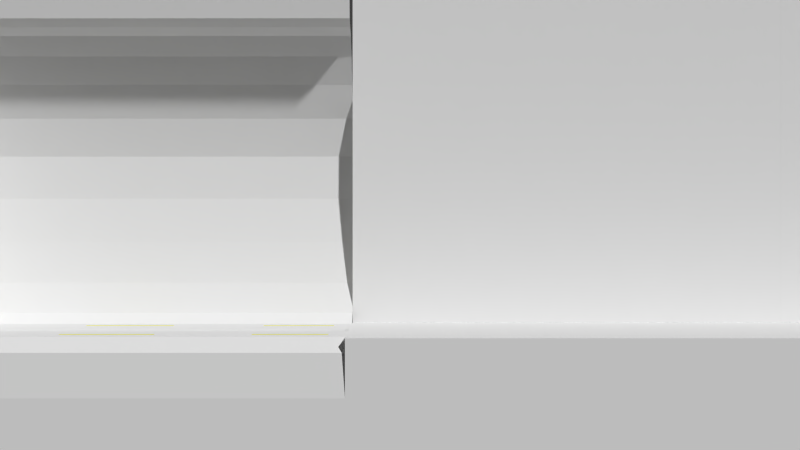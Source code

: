 # Source: fullLevel.blend  (saved by Blender 2.66.1; exported with 4.5.12 LTS)
import bpy
from mathutils import Matrix  # noqa: F401  (used for matrix-valued properties, if any)

bpy.ops.wm.read_factory_settings(use_empty=True)
scene = bpy.context.scene
scene.name = 'Scene'

# ---- collections
col_collection_1 = bpy.data.collections.new('Collection 1'); scene.collection.children.link(col_collection_1)

# ---- materials (node trees are filled in below, after node groups)
mat_material = bpy.data.materials.new('Material')
mat_material.alpha_threshold = 0.0
mat_material.use_transparent_shadow = False
mat_material.diffuse_color = (0.7991, 0.7991, 0.7991, 1.0)
mat_material.roughness = 0.5
mat_material.line_color = (0.0, 0.0, 0.0, 1.0)
mat_material_001 = bpy.data.materials.new('Material.001')
mat_material_001.alpha_threshold = 0.0
mat_material_001.use_transparent_shadow = False
mat_material_001.diffuse_color = (0.7991, 0.7991, 0.0, 1.0)
mat_material_001.roughness = 0.5
mat_material_001.line_color = (0.0, 0.0, 0.0, 1.0)

# ---- material node trees

# ---- world
world_world = bpy.data.worlds.new('World'); scene.world = world_world
world_world.color = (0.05088, 0.05088, 0.05088)
world_world.use_sun_shadow = False
world_world.sun_shadow_jitter_overblur = 0.0
world_world.cycles.sampling_method = 'MANUAL'
world_world.cycles.sample_map_resolution = 256

# ---- cameras
cam_camera_002 = bpy.data.cameras.new('Camera.002')
cam_camera_002.clip_end = 100.0
cam_camera_002.lens = 46.47
cam_camera_002.sensor_width = 32.0
cam_camera_002.sensor_height = 18.0
cam_camera_002.lens_unit = 'FOV'
cam_camera_002.dof.focus_distance = 0.0
cam_camera_002.dof.aperture_fstop = 128.0

# ---- meshes
me_cube_002 = bpy.data.meshes.new('Cube.002')
me_cube_002.from_pydata([(1.018e-05, -0.01212, -1.0), (0.9817, -0.01212, -1.0), (-0.7919, -0.01212, -1.0), (-1.0, 0.0587, -1.0), (-0.9901, -0.01212, -1.0), (-0.4, -0.01212, -0.7584), (0.3998, -0.01212, -0.7584), (1.018e-05, -0.01212, -0.7584), (-0.7919, -0.01212, -0.7584), (0.9817, -0.01212, -0.7584), (-0.9999, -0.01212, -0.7584), (0.7834, -0.01212, -0.7584), (-1.0, 0.0587, -0.7584), (-0.9901, -0.01212, -0.7584), (1.0, -0.01212, -0.7584), (1.0, -0.01212, -1.0), (-0.4, -0.01212, -1.0), (0.3998, -0.01212, -1.0), (0.5959, -0.01212, -1.0), (-0.1981, -0.01212, -1.0), (0.7834, -0.01212, -1.0), (-0.9378, -0.01212, -1.0), (-0.9999, -0.01212, -1.0), (-0.9975, -0.01212, -1.0), (-1.0, 0.005588, -0.7584), (-0.598, -0.01212, -0.7584), (0.923, -0.01212, -0.7584), (-0.7919, -0.01212, -0.9396), (-0.9999, -0.01212, -0.9396), (-0.4, -0.01212, -0.9396), (0.9817, -0.01212, -0.9396), (-0.9378, -0.01212, -0.7584), (-0.9901, -0.01212, -0.9396), (1.0, -0.01212, -0.9396), (1.018e-05, -0.01212, -0.9396), (0.7834, -0.01212, -0.9396), (0.3998, -0.01212, -0.9396), (0.9954, -0.01212, -0.7584), (-0.9975, -0.01212, -0.7584), (-0.1981, -0.01212, -0.7584), (0.5959, -0.01212, -0.7584), (0.1981, -0.01212, -0.7584), (-1.0, 0.0587, -0.9396), (-0.598, -0.01212, -1.0), (0.1981, -0.01212, -1.0), (-1.0, 0.005588, -1.0), (0.923, -0.01212, -1.0), (0.9954, -0.01212, -1.0), (0.923, -0.01212, -0.9396), (-1.0, 0.005588, -0.9396), (-0.598, -0.01212, -0.9396), (-0.9378, -0.01212, -0.9396), (0.9954, -0.01212, -0.9396), (-0.9975, -0.01212, -0.9396), (-0.1981, -0.01212, -0.9396), (0.1981, -0.01212, -0.9396), (0.5959, -0.01212, -0.9396), (-0.4, 0.4146, 1.068), (0.3998, 0.4146, 1.068), (1.018e-05, 0.4146, 1.068), (-0.7919, 0.4146, 1.068), (0.9817, 0.4146, 1.068), (-0.9999, 0.4146, 1.068), (0.7834, 0.4146, 1.068), (-1.0, 0.4854, 1.068), (-0.9901, 0.4146, 1.068), (1.0, 0.4146, 1.068), (-1.0, 0.4323, 1.068), (-0.598, 0.4146, 1.068), (0.923, 0.4146, 1.068), (-0.9378, 0.4146, 1.068), (0.9954, 0.4146, 1.068), (-0.9975, 0.4146, 1.068), (-0.1981, 0.4146, 1.068), (0.5959, 0.4146, 1.068), (0.1981, 0.4146, 1.068), (1.0, 1.087, -0.7584), (1.0, 1.087, -1.0), (1.0, 1.087, -0.9396), (1.0, 1.513, 1.068), (-0.1981, 0.004655, -0.5813), (-0.4, 0.004655, -0.5813), (-0.9999, 0.004655, -0.5813), (-1.0, 0.02236, -0.5813), (-0.7919, 0.004655, -0.5813), (-0.9378, 0.004655, -0.5813), (0.3998, 0.004655, -0.5813), (0.1981, 0.004655, -0.5813), (-1.0, 0.07547, -0.5813), (-0.9901, 0.004655, -0.5813), (-0.9975, 0.004655, -0.5813), (-0.598, 0.004655, -0.5813), (0.5959, 0.004655, -0.5813), (0.7834, 0.004655, -0.5813), (0.9817, 0.004655, -0.5813), (0.923, 0.004655, -0.5813), (1.018e-05, 0.004655, -0.5813), (1.0, 0.004655, -0.5813), (0.9954, 0.004655, -0.5813), (1.0, 1.103, -0.5813), (0.7834, 0.05964, -0.5152), (0.5959, 0.05964, -0.5152), (-0.598, 0.05964, -0.5152), (-0.9901, 0.05964, -0.5152), (0.9954, 0.05964, -0.5152), (0.923, 0.05964, -0.5152), (-0.9975, 0.05964, -0.5152), (-1.0, 0.1305, -0.5152), (1.0, 1.158, -0.5152), (1.0, 0.05964, -0.5152), (1.018e-05, 0.05964, -0.5152), (0.9817, 0.05964, -0.5152), (0.1981, 0.05964, -0.5152), (-0.9378, 0.05964, -0.5152), (-1.0, 0.07734, -0.5152), (-0.4, 0.05964, -0.5152), (0.3998, 0.05964, -0.5152), (-0.7919, 0.05964, -0.5152), (-0.9999, 0.05964, -0.5152), (-0.1981, 0.05964, -0.5152), (-0.1981, 0.428, 0.848), (-0.9999, 0.428, 0.848), (-0.7919, 0.428, 0.848), (0.3998, 0.428, 0.848), (-0.9901, 0.428, 0.848), (-0.598, 0.428, 0.848), (0.5959, 0.428, 0.848), (0.7834, 0.428, 0.848), (0.9817, 0.428, 0.848), (1.018e-05, 0.428, 0.848), (1.0, 0.428, 0.848), (1.0, 1.527, 0.848), (-0.4, 0.428, 0.848), (-1.0, 0.4457, 0.848), (-0.9378, 0.428, 0.848), (0.1981, 0.428, 0.848), (-1.0, 0.4988, 0.848), (-0.9975, 0.428, 0.848), (0.923, 0.428, 0.848), (0.9954, 0.428, 0.848), (-0.1981, 0.4112, 0.9335), (-0.9999, 0.4112, 0.9335), (-0.7919, 0.4112, 0.9335), (0.3998, 0.4112, 0.9335), (-0.9901, 0.4112, 0.9335), (-0.598, 0.4112, 0.9335), (0.5959, 0.4112, 0.9335), (0.7834, 0.4112, 0.9335), (0.9817, 0.4112, 0.9335), (1.018e-05, 0.4112, 0.9335), (1.0, 0.4112, 0.9335), (1.0, 1.51, 0.9335), (-0.4, 0.4112, 0.9335), (-1.0, 0.4289, 0.9335), (-0.9378, 0.4112, 0.9335), (0.1981, 0.4112, 0.9335), (-1.0, 0.4821, 0.9335), (-0.9975, 0.4112, 0.9335), (0.923, 0.4112, 0.9335), (0.9954, 0.4112, 0.9335)], [], [(0, 34, 54, 19), (2, 27, 51, 21), (4, 21, 51, 32), (4, 32, 53, 23), (5, 25, 50, 29), (5, 29, 54, 39), (6, 41, 55, 36), (6, 36, 56, 40), (7, 39, 54, 34), (7, 34, 55, 41), (8, 31, 51, 27), (8, 27, 50, 25), (9, 26, 48, 30), (9, 30, 52, 37), (10, 24, 49, 28), (10, 28, 53, 38), (11, 40, 56, 35), (11, 35, 48, 26), (12, 42, 49, 24), (13, 38, 53, 32), (13, 32, 51, 31), (14, 37, 52, 33), (20, 46, 48, 35), (20, 35, 56, 18), (17, 18, 56, 36), (17, 36, 55, 44), (0, 44, 55, 34), (16, 19, 54, 29), (16, 29, 50, 43), (22, 23, 53, 28), (22, 28, 49, 45), (1, 47, 52, 30), (1, 30, 48, 46), (2, 43, 50, 27), (3, 45, 49, 42), (15, 33, 52, 47), (152, 140, 73, 57), (153, 141, 62, 67), (154, 142, 60, 70), (155, 143, 58, 75), (156, 153, 67, 64), (157, 144, 65, 72), (141, 157, 72, 62), (142, 145, 68, 60), (143, 146, 74, 58), (146, 147, 63, 74), (158, 148, 61, 69), (140, 149, 59, 73), (145, 152, 57, 68), (144, 154, 70, 65), (159, 150, 66, 71), (147, 158, 69, 63), (148, 159, 71, 61), (149, 155, 75, 59), (33, 15, 77, 78), (97, 14, 76, 99), (14, 33, 78, 76), (5, 39, 80, 81), (24, 10, 82, 83), (31, 8, 84, 85), (41, 6, 86, 87), (12, 24, 83, 88), (38, 13, 89, 90), (10, 38, 90, 82), (8, 25, 91, 84), (6, 40, 92, 86), (40, 11, 93, 92), (26, 9, 94, 95), (39, 7, 96, 80), (25, 5, 81, 91), (13, 31, 85, 89), (37, 14, 97, 98), (11, 26, 95, 93), (9, 37, 98, 94), (7, 41, 87, 96), (109, 97, 99, 108), (86, 92, 101, 116), (95, 94, 111, 105), (91, 81, 115, 102), (94, 98, 104, 111), (98, 97, 109, 104), (92, 93, 100, 101), (84, 91, 102, 117), (83, 82, 118, 114), (88, 83, 114, 107), (93, 95, 105, 100), (89, 85, 113, 103), (96, 87, 112, 110), (85, 84, 117, 113), (90, 89, 103, 106), (130, 109, 108, 131), (87, 86, 116, 112), (82, 90, 106, 118), (80, 96, 110, 119), (81, 80, 119, 115), (115, 119, 120, 132), (114, 118, 121, 133), (113, 117, 122, 134), (112, 116, 123, 135), (107, 114, 133, 136), (106, 103, 124, 137), (118, 106, 137, 121), (117, 102, 125, 122), (116, 101, 126, 123), (101, 100, 127, 126), (105, 111, 128, 138), (119, 110, 129, 120), (102, 115, 132, 125), (103, 113, 134, 124), (104, 109, 130, 139), (100, 105, 138, 127), (111, 104, 139, 128), (110, 112, 135, 129), (150, 130, 131, 151), (132, 120, 140, 152), (133, 121, 141, 153), (134, 122, 142, 154), (135, 123, 143, 155), (136, 133, 153, 156), (137, 124, 144, 157), (121, 137, 157, 141), (122, 125, 145, 142), (123, 126, 146, 143), (126, 127, 147, 146), (138, 128, 148, 158), (120, 129, 149, 140), (125, 132, 152, 145), (124, 134, 154, 144), (139, 130, 150, 159), (127, 138, 158, 147), (128, 139, 159, 148), (129, 135, 155, 149), (66, 150, 151, 79)])
me_cube_002.materials.append(mat_material)
me_cube_002.use_remesh_preserve_volume = False
me_cube_002.use_remesh_preserve_attributes = False
me_cube_002.use_mirror_vertex_groups = False
me_cube_002.update()
me_cube_009 = bpy.data.meshes.new('Cube.009')
me_cube_009.from_pydata([(-1.0, -0.01212, -1.0), (1.0, -0.01212, -1.0), (-1.0, 0.995, 1.0), (1.0, 0.995, 1.0), (-1.0, 0.7469, 1.0), (-1.0, 0.7469, -1.0), (1.0, 0.7469, 1.0), (1.0, 0.7469, -1.0), (1.0, -0.01212, -0.5169), (1.0, 0.995, -0.5169), (-1.0, -0.01212, -0.5169), (-1.0, 0.995, -0.5169), (1.0, 0.7469, -0.5169), (-1.0, 0.7469, -0.5169)], [], [(12, 8, 1, 7), (8, 10, 0, 1), (6, 3, 2, 4), (10, 13, 5, 0), (13, 10, 8, 12), (4, 2, 11, 13), (12, 6, 4, 13), (3, 6, 12, 9)])
me_cube_009.use_remesh_preserve_volume = False
me_cube_009.use_remesh_preserve_attributes = False
me_cube_009.use_mirror_vertex_groups = False
me_cube_009.update()
me_cube_008 = bpy.data.meshes.new('Cube.008')
me_cube_008.from_pydata([(-1.0, -0.01212, -1.0), (1.0, -0.01212, -1.0), (-1.0, 0.995, 1.0), (1.0, 0.995, 1.0), (-1.0, 0.7469, 1.0), (-1.0, 0.7469, -1.0), (1.0, 0.7469, 1.0), (1.0, 0.7469, -1.0), (1.0, -0.01212, -0.5169), (1.0, 0.995, -0.5169), (-1.0, -0.01212, -0.5169), (-1.0, 0.995, -0.5169), (1.0, 0.7469, -0.5169), (-1.0, 0.7469, -0.5169)], [], [(12, 8, 1, 7), (8, 10, 0, 1), (6, 3, 2, 4), (10, 13, 5, 0), (13, 10, 8, 12), (4, 2, 11, 13), (12, 6, 4, 13), (3, 6, 12, 9)])
me_cube_008.use_remesh_preserve_volume = False
me_cube_008.use_remesh_preserve_attributes = False
me_cube_008.use_mirror_vertex_groups = False
me_cube_008.update()
me_cube_007 = bpy.data.meshes.new('Cube.007')
me_cube_007.from_pydata([(-1.0, -0.01212, -1.0), (1.0, -0.01212, -1.0), (-1.0, 0.995, 1.0), (1.0, 0.995, 1.0), (-1.0, 0.7469, 1.0), (-1.0, 0.7469, -1.0), (1.0, 0.7469, 1.0), (1.0, 0.7469, -1.0), (1.0, -0.01212, -0.5169), (1.0, 0.995, -0.5169), (-1.0, -0.01212, -0.5169), (-1.0, 0.995, -0.5169), (1.0, 0.7469, -0.5169), (-1.0, 0.7469, -0.5169)], [], [(12, 8, 1, 7), (8, 10, 0, 1), (6, 3, 2, 4), (10, 13, 5, 0), (13, 10, 8, 12), (4, 2, 11, 13), (12, 6, 4, 13), (3, 6, 12, 9)])
me_cube_007.use_remesh_preserve_volume = False
me_cube_007.use_remesh_preserve_attributes = False
me_cube_007.use_mirror_vertex_groups = False
me_cube_007.update()
me_cube_006 = bpy.data.meshes.new('Cube.006')
me_cube_006.from_pydata([(-1.0, -0.01212, -1.0), (1.0, -0.01212, -1.0), (-1.0, 0.995, 1.0), (1.0, 0.995, 1.0), (-1.0, 0.7469, 1.0), (-1.0, 0.7469, -1.0), (1.0, 0.7469, 1.0), (1.0, 0.7469, -1.0), (1.0, -0.01212, -0.5169), (1.0, 0.995, -0.5169), (-1.0, -0.01212, -0.5169), (-1.0, 0.995, -0.5169), (1.0, 0.7469, -0.5169), (-1.0, 0.7469, -0.5169)], [], [(12, 8, 1, 7), (8, 10, 0, 1), (6, 3, 2, 4), (10, 13, 5, 0), (13, 10, 8, 12), (4, 2, 11, 13), (12, 6, 4, 13), (3, 6, 12, 9)])
me_cube_006.use_remesh_preserve_volume = False
me_cube_006.use_remesh_preserve_attributes = False
me_cube_006.use_mirror_vertex_groups = False
me_cube_006.update()
me_cube_005 = bpy.data.meshes.new('Cube.005')
me_cube_005.from_pydata([(-1.0, -0.01212, -1.0), (1.0, -0.01212, -1.0), (-1.0, 0.995, 1.0), (1.0, 0.995, 1.0), (-1.0, 0.7469, 1.0), (-1.0, 0.7469, -1.0), (1.0, 0.7469, 1.0), (1.0, 0.7469, -1.0), (1.0, -0.01212, -0.5169), (1.0, 0.995, -0.5169), (-1.0, -0.01212, -0.5169), (-1.0, 0.995, -0.5169), (1.0, 0.7469, -0.5169), (-1.0, 0.7469, -0.5169)], [], [(12, 8, 1, 7), (8, 10, 0, 1), (6, 3, 2, 4), (10, 13, 5, 0), (13, 10, 8, 12), (4, 2, 11, 13), (12, 6, 4, 13), (3, 6, 12, 9)])
me_cube_005.use_remesh_preserve_volume = False
me_cube_005.use_remesh_preserve_attributes = False
me_cube_005.use_mirror_vertex_groups = False
me_cube_005.update()
me_cube_004 = bpy.data.meshes.new('Cube.004')
me_cube_004.from_pydata([(-1.0, -0.01212, -1.0), (1.0, -0.01212, -1.0), (-1.0, 0.995, 1.0), (1.0, 0.995, 1.0), (-1.0, 0.7469, 1.0), (-1.0, 0.7469, -1.0), (1.0, 0.7469, 1.0), (1.0, 0.7469, -1.0), (1.0, -0.01212, -0.5169), (1.0, 0.995, -0.5169), (-1.0, -0.01212, -0.5169), (-1.0, 0.995, -0.5169), (1.0, 0.7469, -0.5169), (-1.0, 0.7469, -0.5169)], [], [(12, 8, 1, 7), (8, 10, 0, 1), (6, 3, 2, 4), (10, 13, 5, 0), (13, 10, 8, 12), (4, 2, 11, 13), (12, 6, 4, 13), (3, 6, 12, 9)])
me_cube_004.use_remesh_preserve_volume = False
me_cube_004.use_remesh_preserve_attributes = False
me_cube_004.use_mirror_vertex_groups = False
me_cube_004.update()
me_cube_003 = bpy.data.meshes.new('Cube.003')
me_cube_003.from_pydata([(-1.0, -0.01212, -1.0), (1.0, -0.01212, -1.0), (-1.0, 0.995, 1.0), (1.0, 0.995, 1.0), (-1.0, 0.7469, 1.0), (-1.0, 0.7469, -1.0), (1.0, 0.7469, 1.0), (1.0, 0.7469, -1.0), (1.0, -0.01212, -0.5169), (1.0, 0.995, -0.5169), (-1.0, -0.01212, -0.5169), (-1.0, 0.995, -0.5169), (1.0, 0.7469, -0.5169), (-1.0, 0.7469, -0.5169)], [], [(12, 8, 1, 7), (8, 10, 0, 1), (6, 3, 2, 4), (10, 13, 5, 0), (13, 10, 8, 12), (4, 2, 11, 13), (12, 6, 4, 13), (3, 6, 12, 9)])
me_cube_003.use_remesh_preserve_volume = False
me_cube_003.use_remesh_preserve_attributes = False
me_cube_003.use_mirror_vertex_groups = False
me_cube_003.update()
me_cube_001 = bpy.data.meshes.new('Cube.001')
me_cube_001.from_pydata([(-1.0, -0.01212, -1.0), (1.0, -0.01212, -1.0), (-1.0, 0.995, 1.0), (1.0, 0.995, 1.0), (-1.0, 0.7469, 1.0), (-1.0, 0.7469, -1.0), (1.0, 0.7469, 1.0), (1.0, 0.7469, -1.0), (1.0, -0.01212, -0.5169), (1.0, 0.995, -0.5169), (-1.0, -0.01212, -0.5169), (-1.0, 0.995, -0.5169), (1.0, 0.7469, -0.5169), (-1.0, 0.7469, -0.5169)], [], [(12, 8, 1, 7), (8, 10, 0, 1), (6, 3, 2, 4), (10, 13, 5, 0), (13, 10, 8, 12), (4, 2, 11, 13), (12, 6, 4, 13), (3, 6, 12, 9)])
me_cube_001.use_remesh_preserve_volume = False
me_cube_001.use_remesh_preserve_attributes = False
me_cube_001.use_mirror_vertex_groups = False
me_cube_001.update()
me_cube = bpy.data.meshes.new('Cube')
me_cube.from_pydata([(1.018e-05, -0.01212, -1.0), (0.3998, 0.4149, 1.055), (1.018e-05, 0.4156, 1.055), (-0.3993, 0.4163, 1.055), (-0.7919, 0.0587, -0.5169), (-0.4, 0.0587, -0.5169), (1.018e-05, 0.0587, -0.5169), (0.3998, 0.0587, -0.5169), (0.3998, 0.4811, 0.8178), (1.018e-05, 0.4817, 0.8178), (-0.4009, 0.4824, 0.8178), (-0.3998, 0.5991, -0.5169), (1.018e-05, 0.5991, -0.5169), (0.3998, 0.5991, -0.5169), (-0.3996, 0.5777, -0.5169), (1.018e-05, 0.5777, -0.5169), (0.3998, 0.5777, -0.5169), (-0.3996, 0.1572, -0.5169), (1.018e-05, 0.1572, -0.5169), (0.3998, 0.1572, -0.5169), (-0.3996, 0.3153, -0.5206), (1.018e-05, 0.3153, -0.5206), (0.3998, 0.3153, -0.5206), (0.7835, 0.3153, -0.5206), (0.9817, -0.01212, -1.0), (0.7835, 0.4195, -0.5206), (0.9817, 0.414, 1.055), (0.3998, 0.4195, -0.5206), (1.0, 0.4062, -0.5169), (-0.3996, 0.4195, -0.5206), (-0.3996, 0.3674, -0.5243), (0.3998, 0.3674, -0.5243), (0.7834, 0.1572, -0.5169), (0.7835, 0.2478, -0.5169), (0.9817, 0.4854, -0.5169), (0.7834, 0.5777, -0.5169), (0.9817, 0.4801, 0.8178), (0.7834, 0.0587, -0.5169), (0.7835, 0.3674, -0.5243), (0.7834, 0.5991, -0.5169), (-0.9901, 0.3674, -0.5206), (-0.9901, 0.4129, -0.5187), (-0.7916, 0.4854, -0.5169), (-0.7928, 0.483, 0.8178), (-0.7911, 0.4169, 1.055), (-0.9901, 0.3219, -0.5187), (1.018e-05, 0.3674, -0.5243), (1.018e-05, 0.4195, -0.5206), (-0.9901, 0.2478, -0.5169), (-0.9901, 0.1572, -0.5169), (-0.9901, 0.5777, -0.5169), (-0.9901, 0.5996, -0.5169), (-0.7919, -0.01212, -1.0), (-0.9901, 0.0587, -0.5169), (-1.0, 1.018, -0.295), (-1.0, 0.1346, -1.0), (-1.0, 0.5777, -0.7584), (-0.9998, 0.4855, -0.7584), (-0.9997, 0.4063, -0.7584), (-0.9998, 0.2476, -0.7581), (-1.0, 0.1571, -0.7583), (0.7841, 0.4143, 1.055), (0.7825, 0.4804, 0.8178), (-0.7919, 0.5991, -0.5169), (-0.7919, 0.5777, -0.5169), (-0.7919, 0.1572, -0.5169), (0.7835, 0.4854, -0.5169), (0.3998, 0.4854, -0.5169), (1.018e-05, 0.4854, -0.5169), (-0.3998, 0.4854, -0.5169), (-0.7916, 0.2478, -0.5169), (-0.3998, 0.2478, -0.5169), (1.018e-05, 0.2478, -0.5169), (0.3998, 0.2478, -0.5169), (-0.7914, 0.3153, -0.5206), (-0.9999, 0.4173, 1.055), (-0.9999, 0.4834, 0.8178), (-0.9999, 0.4854, -0.5169), (1.0, 0.3674, -0.5169), (1.0, 0.6, -0.5169), (1.0, 0.0587, -0.5169), (-0.9996, 0.3284, -0.7582), (1.0, 0.2478, -0.5169), (-0.7914, 0.4195, -0.5206), (-0.9997, 0.3674, -0.7583), (-0.7914, 0.3674, -0.5243), (0.7834, 0.1797, -0.5169), (-0.9901, 0.1801, -0.5169), (-0.9999, 0.1804, -0.7581), (-0.7918, 0.1797, -0.5169), (-0.3998, 0.1797, -0.5169), (1.018e-05, 0.1797, -0.5169), (0.3998, 0.1797, -0.5169), (1.0, 0.1805, -0.5169), (0.3998, 0.1355, -0.5169), (1.0, 0.1346, -0.5169), (-0.3998, 0.1355, -0.5169), (0.7834, 0.1355, -0.5169), (-1.0, 0.0587, -1.0), (-0.7919, 0.1355, -0.5169), (1.018e-05, 0.1355, -0.5169), (-0.9901, 0.135, -0.5169), (0.9817, 0.5531, -0.5169), (-0.7918, 0.5535, -0.5169), (-1.0, 0.5528, -0.7584), (0.7834, 0.5535, -0.5169), (0.3998, 0.5535, -0.5169), (1.018e-05, 0.5535, -0.5169), (-0.3998, 0.5535, -0.5169), (-0.9999, 0.5526, -0.5169), (0.7834, 0.6759, -0.5169), (-0.9901, 0.6759, -0.5169), (-0.7919, 0.6759, -0.5169), (0.3998, 0.6759, -0.5169), (-0.4, 0.6759, -0.5169), (1.018e-05, 0.6759, -0.5169), (-1.0, 0.6, -1.0), (-0.9901, -0.01212, -1.0), (-0.9999, 0.3674, -0.5169), (-0.9999, 0.4062, -0.5169), (-0.9999, 0.3286, -0.5169), (-0.9999, 0.2478, -0.5169), (-0.9999, 0.1572, -0.5169), (-0.9999, 0.5777, -0.5169), (-0.9999, 0.6, -0.5169), (-0.9999, 0.0587, -0.5169), (-0.9901, 0.4172, 1.055), (-0.9901, 0.4834, 0.8178), (-0.9901, 0.4854, -0.5169), (-0.9999, 0.1805, -0.5169), (-0.9999, 0.1346, -0.5169), (-0.9901, 0.5531, -0.5169), (-0.9999, 0.6759, -0.5169), (1.0, 0.414, 1.055), (0.9817, 0.4129, -0.5187), (1.0, 0.4854, -0.5169), (1.0, 0.4801, 0.8178), (0.9817, 0.3674, -0.5206), (0.9817, 0.3219, -0.5187), (0.9817, 0.1572, -0.5169), (0.9817, 0.5996, -0.5169), (0.9817, 0.0587, -0.5169), (0.9817, 0.5777, -0.5169), (0.9817, 0.2478, -0.5169), (0.9817, 0.1801, -0.5169), (0.9817, 0.135, -0.5169), (0.9817, 0.6759, -0.5169), (-1.0, 0.5778, -1.0), (-0.4, -0.01212, -0.7584), (0.3998, -0.01212, -0.7584), (-1.0, 0.4856, -1.0), (1.018e-05, -0.01212, -0.7584), (-1.0, 0.1346, -0.7584), (-1.0, 0.6759, -0.7584), (-0.7919, -0.01212, -0.7584), (0.9817, -0.01212, -0.7584), (-0.9999, 0.1802, -0.9993), (-0.9999, -0.01212, -0.7584), (0.7834, -0.01212, -0.7584), (-0.9998, 0.3283, -0.9995), (-0.9998, 0.2475, -0.9993), (-1.0, 0.4063, -0.9999), (-0.9999, 0.157, -0.9997), (-1.0, 0.0587, -0.7584), (-1.0, 0.6, -0.7584), (-0.9901, -0.01212, -0.7584), (1.0, -0.01212, -0.7584), (0.9817, 0.4107, 0.9309), (-0.9999, 0.6366, 0.7092), (-0.7919, 0.8368, 0.06327), (0.3998, 0.6348, 0.7092), (1.0, 0.4107, 0.9309), (-0.9998, 0.9588, 0.5514), (-1.0, 0.4866, 0.932), (-0.9991, 0.4899, 1.056), (-0.4, 0.8368, 0.06327), (1.018e-05, 0.4123, 0.9309), (-0.9901, 0.6366, 0.7092), (-0.9999, 0.414, 0.9309), (-0.9901, 0.414, 0.9309), (-0.9901, 0.8368, 0.06327), (0.3998, 0.4117, 0.9309), (0.7828, 0.6344, 0.7092), (0.3998, 0.8368, 0.06327), (0.7834, 0.8368, 0.06327), (1.0, 0.8368, 0.06327), (0.9817, 0.8368, 0.06327), (0.9817, 0.6341, 0.7092), (-0.9999, 0.8368, 0.06327), (-0.792, 0.4136, 0.9309), (-0.4001, 0.413, 0.9309), (-1.0, 0.8998, -0.3203), (1.018e-05, 0.6353, 0.7092), (-1.0, 0.8732, 0.4895), (-0.7925, 0.6363, 0.7092), (1.018e-05, 0.8368, 0.06327), (-0.4006, 0.6358, 0.7092), (0.7833, 0.411, 0.9309), (-0.9999, 0.7876, 0.4388), (0.3998, 0.787, 0.4388), (-0.9993, 0.7035, 0.8864), (-0.9901, 0.7876, 0.4388), (0.7832, 0.7869, 0.4388), (0.9817, 0.7868, 0.4388), (1.018e-05, 0.7872, 0.4388), (-0.9999, 0.67, 0.7899), (-0.7921, 0.7875, 0.4388), (-0.4002, 0.7873, 0.4388), (1.0, 0.7868, 0.4388), (-0.9901, 0.7812, -0.3327), (1.018e-05, 0.7812, -0.3327), (0.9817, 0.7812, -0.3327), (-1.0, 0.9471, 0.1066), (0.3998, 0.7812, -0.3327), (0.7834, 0.7812, -0.3327), (-1.0, 1.057, 0.1628), (-0.7919, 0.7812, -0.3327), (-0.4, 0.7812, -0.3327), (-0.9999, 0.7812, -0.3327), (-1.0, 0.8296, -0.6865), (-0.9992, 0.4354, 1.056), (-0.9991, 0.4899, 1.069), (-1.0, 0.6759, -1.0), (1.0, 0.1572, -0.5169), (-1.0, 0.592, -1.0), (0.923, 0.2478, -0.5169), (-0.9999, 0.1715, -0.9994), (-0.9995, 0.4062, -0.5773), (1.0, -0.01212, -1.0), (1.0, 0.7377, -0.4708), (1.0, 0.414, 1.068), (-0.3993, 0.4163, 1.068), (1.018e-05, 0.4156, 1.068), (0.3998, 0.4149, 1.068), (-0.4, -0.01212, -1.0), (0.3998, -0.01212, -1.0), (0.3998, 0.4274, 0.847), (1.018e-05, 0.428, 0.847), (-0.4008, 0.4287, 0.847), (-0.4, 0.005588, -0.5773), (1.018e-05, 0.005588, -0.5773), (0.3998, 0.005588, -0.5773), (0.3998, 0.7377, -0.4708), (1.018e-05, 0.7377, -0.4708), (-0.4, 0.7377, -0.4708), (-0.3996, 0.5909, -0.5169), (1.018e-05, 0.5909, -0.5169), (0.3998, 0.5909, -0.5169), (-0.3996, 0.5638, -0.5169), (1.018e-05, 0.5638, -0.5169), (0.3998, 0.5638, -0.5169), (-0.3996, 0.1706, -0.5169), (1.018e-05, 0.1706, -0.5169), (0.3998, 0.1706, -0.5169), (-0.3996, 0.1439, -0.5169), (1.018e-05, 0.1439, -0.5169), (0.3998, 0.1439, -0.5169), (0.7835, 0.4034, -0.5234), (1.0, 0.005588, -0.5773), (1.0, 0.4264, 0.847), (-0.3997, 0.4391, -0.5178), (1.018e-05, 0.4391, -0.5178), (0.3998, 0.4391, -0.5178), (1.0, 0.1428, -0.5169), (-0.3997, 0.2953, -0.5178), (1.018e-05, 0.2953, -0.5178), (0.3998, 0.2953, -0.5178), (0.5959, -0.01212, -1.0), (-0.1981, -0.01212, -1.0), (0.5957, 0.4113, 0.9309), (0.1981, 0.412, 0.9309), (-0.1981, 0.4127, 0.9309), (-0.5981, 0.4133, 0.9309), (-0.6027, 0.1355, -0.5169), (-0.1981, 0.1355, -0.5169), (0.1981, 0.1355, -0.5169), (0.6003, 0.1355, -0.5169), (0.5959, 0.7812, -0.3327), (0.1981, 0.7812, -0.3327), (-0.1981, 0.7812, -0.3327), (-0.598, 0.7812, -0.3327), (-0.598, 0.6759, -0.5169), (-0.1981, 0.6759, -0.5169), (0.1981, 0.6759, -0.5169), (0.5959, 0.6759, -0.5169), (-0.6075, 0.5777, -0.5169), (-0.1981, 0.5777, -0.5169), (0.1981, 0.5777, -0.5169), (0.6048, 0.5777, -0.5169), (-0.6075, 0.1572, -0.5169), (-0.1981, 0.1572, -0.5169), (0.1981, 0.1572, -0.5169), (0.6048, 0.1572, -0.5169), (1.0, 0.592, -0.5169), (1.0, 0.2987, -0.5169), (-0.5975, 0.4195, -0.5206), (-0.1981, 0.4195, -0.5206), (0.1981, 0.4195, -0.5206), (0.596, 0.4195, -0.5206), (0.923, 0.3674, -0.5234), (0.923, 0.7812, -0.3327), (0.923, 0.4854, -0.5169), (-0.7919, 0.7377, -0.4708), (0.923, 0.3169, -0.5201), (-0.7919, 0.005588, -0.5773), (-0.7919, 0.5638, -0.5169), (-0.7919, 0.1439, -0.5169), (0.923, 0.4179, -0.5201), (0.7835, 0.3314, -0.5234), (0.923, 0.4108, 0.9309), (-1.0, 0.1346, -0.5773), (0.923, 0.1354, -0.5169), (-0.9995, 0.3285, -0.5772), (0.923, 0.1572, -0.5169), (-0.9995, 0.3674, -0.5772), (0.923, 0.6759, -0.5169), (0.923, 0.5777, -0.5169), (0.1981, 0.3153, -0.5206), (0.596, 0.3674, -0.5243), (1.018e-05, 0.4034, -0.5234), (0.1981, 0.3674, -0.5243), (0.3998, 0.4034, -0.5234), (0.3998, 0.3314, -0.5234), (-0.3996, 0.4034, -0.5234), (1.018e-05, 0.3314, -0.5234), (-0.3996, 0.3314, -0.5234), (0.596, 0.3153, -0.5206), (0.7834, 0.7377, -0.4708), (0.7834, 0.5638, -0.5169), (-0.9373, 0.3674, -0.5234), (-0.9999, 0.3673, -0.9997), (-0.9373, 0.4179, -0.5201), (-0.9375, 0.4854, -0.5169), (-0.9378, 0.7812, -0.3327), (-0.9379, 0.4139, 0.9309), (-0.9373, 0.3169, -0.5201), (0.7834, -0.01212, -1.0), (0.7841, 0.4143, 1.068), (0.7834, 0.005588, -0.5773), (-0.9375, 0.2478, -0.5169), (0.7835, 0.4391, -0.5178), (-0.9258, 0.1572, -0.5169), (-0.9258, 0.5777, -0.5169), (-0.9378, 0.6759, -0.5169), (-0.9378, -0.01212, -1.0), (-0.9318, 0.1354, -0.5169), (-0.9999, 0.3868, -0.5169), (-0.9999, 0.348, -0.5169), (-0.9999, 0.2987, -0.5169), (-0.9999, 0.4357, -0.5169), (-0.1981, 0.3674, -0.5243), (-0.5975, 0.3674, -0.5243), (-0.5975, 0.3153, -0.5206), (-0.1981, 0.3153, -0.5206), (-0.9999, 0.1717, -0.5169), (-0.9999, 0.592, -0.5169), (-0.9999, 0.4173, 1.068), (-0.9999, 0.4297, 0.847), (-0.9999, 0.1428, -0.5169), (-0.9999, 0.5627, -0.5169), (-0.9999, 0.005588, -0.5773), (-0.9999, -0.01212, -1.0), (-0.9999, 0.7377, -0.4708), (-1.0, 0.7469, -1.0), (1.0, 0.6759, -0.5169), (-1.001, 0.4842, 0.849), (-1.0, 0.8678, -0.5166), (1.0, 0.5777, -0.5169), (-1.0, 0.6759, -0.5773), (-1.0, 0.5777, -0.5773), (-1.0, 0.1571, -0.5772), (-0.9996, 0.2985, -0.7581), (-0.9997, 0.4358, -0.7584), (1.0, 0.3286, -0.5169), (-0.9997, 0.2478, -0.5772), (-1.0, 0.5527, -0.5773), (1.0, 0.5526, -0.5169), (-1.0, 0.5629, -1.0), (0.5959, 0.4854, -0.5169), (0.1981, 0.4854, -0.5169), (-0.1981, 0.4854, -0.5169), (-0.5977, 0.4854, -0.5169), (-0.5977, 0.2478, -0.5169), (-0.1981, 0.2478, -0.5169), (0.1981, 0.2478, -0.5169), (0.5959, 0.2478, -0.5169), (-0.7926, 0.4293, 0.847), (-0.7911, 0.4169, 1.068), (-0.7919, 0.5909, -0.5169), (-0.7919, 0.1706, -0.5169), (-0.7914, 0.4391, -0.5178), (-0.7914, 0.2953, -0.5178), (-0.7914, 0.3314, -0.5234), (-0.7914, 0.4034, -0.5234), (0.7834, 0.1706, -0.5169), (0.7834, 0.1439, -0.5169), (0.7834, 0.5909, -0.5169), (0.7826, 0.4267, 0.847), (0.7835, 0.2953, -0.5178), (0.923, 0.1798, -0.5169), (-0.9318, 0.1798, -0.5169), (-1.0, 0.1805, -0.5772), (-0.6027, 0.1797, -0.5169), (-0.1981, 0.1797, -0.5169), (0.1981, 0.1797, -0.5169), (0.6003, 0.1797, -0.5169), (0.7834, 0.2001, -0.5169), (-0.9999, 0.2003, -0.5169), (-0.9998, 0.2, -0.9993), (-0.7918, 0.2001, -0.5169), (-0.3999, 0.2001, -0.5169), (1.018e-05, 0.2001, -0.5169), (0.3998, 0.2001, -0.5169), (0.9817, 0.2002, -0.5169), (-0.9901, 0.1132, -0.5169), (0.3998, 0.1133, -0.5169), (1.018e-05, 0.1133, -0.5169), (0.7834, 0.1133, -0.5169), (0.923, 0.0587, -0.5169), (-1.0, 0.0587, -0.5773), (-0.9378, 0.0587, -0.5169), (-1.0, 0.1131, -1.0), (0.5959, 0.0587, -0.5169), (-0.1981, 0.0587, -0.5169), (-0.598, 0.0587, -0.5169), (0.1981, 0.0587, -0.5169), (-0.3999, 0.1133, -0.5169), (-0.7919, 0.1133, -0.5169), (-1.0, 0.5529, -1.0), (0.923, 0.5534, -0.5169), (-0.9318, 0.5534, -0.5169), (-0.9997, 0.4854, -0.5773), (0.6003, 0.5535, -0.5169), (0.1981, 0.5535, -0.5169), (-0.1981, 0.5535, -0.5169), (-0.6027, 0.5535, -0.5169), (1.0, 0.5321, -0.5169), (-0.7918, 0.5323, -0.5169), (-0.9999, 0.5322, -0.7584), (0.7834, 0.5323, -0.5169), (0.3998, 0.5323, -0.5169), (1.018e-05, 0.5323, -0.5169), (-0.3999, 0.5323, -0.5169), (-0.9901, 0.5322, -0.5169), (-1.0, 0.6214, -1.0), (0.7834, 0.6212, -0.5169), (0.3998, 0.6212, -0.5169), (-0.9901, 0.6213, -0.5169), (-0.7919, 0.6212, -0.5169), (1.0, 0.6214, -0.5169), (1.018e-05, 0.6212, -0.5169), (-1.0, 0.6, -0.5773), (-0.3999, 0.6212, -0.5169), (-0.1981, 0.5991, -0.5169), (-0.6027, 0.5991, -0.5169), (-0.9318, 0.5992, -0.5169), (0.6003, 0.5991, -0.5169), (0.1981, 0.5991, -0.5169), (0.923, 0.5992, -0.5169), (-0.9901, 0.3951, -0.5201), (-0.9901, 0.3397, -0.5201), (-0.9901, 0.297, -0.5173), (-0.9901, 0.4374, -0.5173), (-0.9901, 0.1712, -0.5169), (-0.9901, 0.5914, -0.5169), (-0.9901, 0.4172, 1.068), (-0.9901, 0.4297, 0.847), (-0.9901, 0.1433, -0.5169), (-0.9901, 0.5632, -0.5169), (-0.9901, 0.005588, -0.5773), (-0.9901, 0.7377, -0.4708), (-0.9901, 0.2002, -0.5169), (-0.9999, 0.1131, -0.5169), (-0.9999, 0.5321, -0.5169), (-0.9999, 0.6214, -0.5169), (-0.9975, -0.01212, -1.0), (-0.9975, 0.3674, -0.5178), (-0.9975, 0.4079, -0.5173), (-0.9975, 0.3269, -0.5173), (-0.9975, 0.2478, -0.5169), (-0.9975, 0.1572, -0.5169), (-0.9975, 0.5777, -0.5169), (-0.9975, 0.5999, -0.5169), (-0.9975, 0.0587, -0.5169), (-0.9975, 0.414, 0.9313), (-0.9975, 0.7812, -0.3327), (-0.9975, 0.4854, -0.5169), (-0.9975, 0.1804, -0.5169), (-0.9975, 0.1347, -0.5169), (-0.9975, 0.5528, -0.5169), (-0.9975, 0.6759, -0.5169), (0.9817, 0.7377, -0.4708), (0.9817, 0.5632, -0.5169), (0.9817, 0.414, 1.068), (0.9817, 0.005588, -0.5773), (0.9817, 0.4374, -0.5173), (0.9817, 0.1712, -0.5169), (0.9817, 0.4264, 0.847), (0.9817, 0.1433, -0.5169), (0.9817, 0.5914, -0.5169), (0.9817, 0.297, -0.5173), (0.9817, 0.3951, -0.5201), (0.9817, 0.3397, -0.5201), (1.0, 0.2003, -0.5169), (0.9817, 0.1132, -0.5169), (0.9817, 0.5322, -0.5169), (0.9817, 0.6213, -0.5169), (0.9954, 0.4107, 0.9309), (0.9954, 0.4079, -0.5173), (0.9954, 0.4854, -0.5169), (0.9954, 0.7812, -0.3327), (0.9954, 0.3674, -0.5178), (0.9954, 0.3269, -0.5173), (0.9954, 0.1572, -0.5169), (0.9954, 0.5999, -0.5169), (0.9954, 0.0587, -0.5169), (0.9954, 0.5777, -0.5169), (0.9954, 0.2478, -0.5169), (0.9954, 0.1804, -0.5169), (0.9954, 0.1347, -0.5169), (0.9954, 0.5528, -0.5169), (0.9954, 0.6759, -0.5169), (-0.9998, 0.2475, -0.939), (-1.0, 0.4856, -0.9396), (-1.0, 0.5778, -0.9396), (-0.9999, 0.4063, -0.9395), (-1.0, 0.5628, -0.7584), (-1.0, 0.4359, -1.0), (-1.0, 0.1428, -0.7584), (-1.0, 0.005588, -0.7584), (-0.598, -0.01212, -0.7584), (0.923, -0.01212, -0.7584), (-0.9999, 0.157, -0.9393), (-0.7919, -0.01212, -0.9396), (-0.9999, -0.01212, -0.9396), (-0.4, -0.01212, -0.9396), (0.9817, -0.01212, -0.9396), (-0.9378, -0.01212, -0.7584), (-1.0, 0.7498, -0.7405), (-1.0, 0.1346, -0.9396), (-1.0, 0.6759, -0.9396), (0.9817, 0.4132, 1.018), (0.9817, 0.5549, 0.7899), (-0.9901, -0.01212, -0.9396), (-1.0, 0.6, -0.9396), (1.0, -0.01212, -0.9396), (1.018e-05, -0.01212, -0.9396), (0.7834, -0.01212, -0.9396), (0.3998, -0.01212, -0.9396), (-1.0, 0.1131, -0.7584), (-1.0, 0.5323, -1.0), (-0.9997, 0.3868, -0.7583), (-0.9999, 0.2002, -0.7581), (0.9954, -0.01212, -0.7584), (-1.0, 0.6214, -0.7584), (-0.9975, -0.01212, -0.7584), (-0.1981, 0.7873, 0.4388), (0.9817, 0.8349, 0.2631), (-0.4, 0.8351, 0.2631), (-0.7919, 0.8351, 0.2631), (-0.9996, 0.3479, -0.7582), (-0.9999, 0.1716, -0.7581), (-1.0, 0.592, -0.7584), (-0.1981, -0.01212, -0.7584), (0.5959, -0.01212, -0.7584), (0.1981, -0.01212, -0.7584), (0.7826, 0.5552, 0.7899), (0.3998, 0.4141, 1.018), (1.018e-05, 0.4148, 1.018), (-0.3995, 0.4154, 1.018), (-1.0, 0.0587, -0.9396), (-0.9999, 0.1803, -0.939), (-0.9998, 0.3673, -0.9393), (-0.9997, 0.3283, -0.9391), (-1.0, 0.5529, -0.9396), (0.9954, 0.7868, 0.4388), (-0.9975, 0.7876, 0.4388), (0.3998, 0.5558, 0.7899), (-0.9998, 0.9588, 0.5644), (-0.9901, 0.8351, 0.2631), (1.018e-05, 0.5565, 0.7899), (-0.9994, 0.4891, 1.018), (0.3998, 0.835, 0.2631), (0.923, 0.4141, 1.055), (-0.5972, 0.4166, 1.055), (-0.9371, 0.4172, 1.055), (-0.7926, 0.5577, 0.7899), (-0.4008, 0.5571, 0.7899), (-1.0, 1.018, -0.2821), (0.5949, 0.4807, 0.8178), (0.1981, 0.4814, 0.8178), (-1.0, 0.809, 0.4528), (-0.9998, 0.9374, 0.5295), (0.5957, 0.7869, 0.4388), (-0.9999, 0.5688, 0.8979), (-0.9991, 0.5796, 1.013), (-0.1981, 0.4159, 1.055), (0.5966, 0.4146, 1.055), (-1.0, 0.4321, 0.9315), (0.1981, 0.4153, 1.055), (1.0, 0.8349, 0.2631), (-1.0, 0.9379, 0.311), (-0.9999, 1.041, 0.3715), (-0.5989, 0.4827, 0.8178), (0.923, 0.4802, 0.8178), (-0.9387, 0.4833, 0.8178), (-0.1981, 0.482, 0.8178), (0.9954, 0.4801, 0.8178), (-0.9901, 0.558, 0.7899), (-0.9999, 0.558, 0.7899), (0.1981, 0.7871, 0.4388), (0.923, 0.7868, 0.4388), (-0.5982, 0.7874, 0.4388), (-0.938, 0.7876, 0.4388), (0.7839, 0.4135, 1.018), (-1.0, 0.9888, -0.3078), (-0.7913, 0.4161, 1.018), (0.9954, 0.414, 1.055), (-1.0, 0.995, -0.5298), (-0.9975, 0.4173, 1.055), (-0.9901, 0.4164, 1.018), (-0.9999, 0.4164, 1.018), (1.0, 0.4131, 1.018), (1.018e-05, 0.835, 0.2631), (0.7834, 0.8349, 0.2631), (-0.9999, 0.8351, 0.2631), (1.0, 0.7812, -0.3327), (-1.0, 0.8108, -0.3296), (-0.9975, 0.4834, 0.8178), (-0.1981, 0.6356, 0.7092), (0.9954, 0.6341, 0.7092), (-0.9975, 0.6366, 0.7092), (-0.9993, 0.7035, 0.8993), (1.0, 0.6341, 0.7092), (-1.0, 0.6449, 0.7343), (-0.9994, 0.6951, 0.8568), (0.5952, 0.6346, 0.7092), (0.1981, 0.6351, 0.7092), (0.923, 0.6342, 0.7092), (-0.5986, 0.6361, 0.7092), (-0.9384, 0.6365, 0.7092), (-0.9999, 0.7146, 0.5883), (0.3998, 0.7134, 0.5883), (-0.9995, 0.8378, 0.718), (-0.9901, 0.7146, 0.5883), (0.783, 0.7131, 0.5883), (0.9817, 0.713, 0.5883), (1.018e-05, 0.7138, 0.5883), (-1.0, 0.7762, 0.6484), (-0.7923, 0.7144, 0.5883), (-0.4004, 0.7141, 0.5883), (1.0, 0.7129, 0.5883), (0.3998, 0.8122, -0.1417), (-0.4, 0.8122, -0.1417), (-0.7919, 0.8122, -0.1417), (-0.9901, 0.8122, -0.1417), (0.9817, 0.8122, -0.1417), (1.0, 0.8122, -0.1417), (0.7834, 0.8122, -0.1417), (-1.0, 0.9261, -0.1089), (-0.9999, 0.8122, -0.1417), (1.018e-05, 0.8122, -0.1417), (-0.598, 0.8368, 0.06327), (0.1981, 0.8368, 0.06327), (0.5959, 0.8368, 0.06327), (-0.1981, 0.8368, 0.06327), (-1.0, 1.057, 0.1758), (-1.0, 1.03, 0.1423), (-1.0, 0.8644, 0.07409), (-1.0, 1.04, -0.06316), (0.9954, 0.8368, 0.06327), (-0.9378, 0.8368, 0.06327), (0.923, 0.8368, 0.06327), (-0.9975, 0.8368, 0.06327), (-1.0, 0.8709, -0.7714), (0.923, 0.3335, -0.5226), (-0.9992, 0.4354, 1.069), (-1.001, 0.4445, 0.8699), (-1.0, 0.7292, -1.0), (-1.0, 1.001, -0.4614), (-0.9998, 0.2983, -0.9994), (-1.0, 0.1427, -0.9999), (1.0, 0.1717, -0.5169), (-1.0, 0.592, -0.5773), (-1.0, 0.1717, -0.5772), (-0.9996, 0.4358, -0.5773), (-0.9995, 0.2986, -0.5772), (-0.5972, 0.4166, 1.068), (-0.1981, 0.4159, 1.068), (0.1981, 0.4153, 1.068), (0.5966, 0.4146, 1.068), (-0.598, -0.01212, -1.0), (0.1981, -0.01212, -1.0), (0.5951, 0.4271, 0.847), (0.1981, 0.4277, 0.847), (-0.1981, 0.4284, 0.847), (-0.5987, 0.429, 0.847), (-0.598, 0.005588, -0.5773), (-0.1981, 0.005588, -0.5773), (0.1981, 0.005588, -0.5773), (0.5959, 0.005588, -0.5773), (0.5959, 0.7377, -0.4708), (0.1981, 0.7377, -0.4708), (-0.1981, 0.7377, -0.4708), (-0.598, 0.7377, -0.4708), (-0.6063, 0.5909, -0.5169), (-0.1981, 0.5909, -0.5169), (0.1981, 0.5909, -0.5169), (0.6037, 0.5909, -0.5169), (-0.6063, 0.5638, -0.5169), (-0.1981, 0.5638, -0.5169), (0.1981, 0.5638, -0.5169), (0.6037, 0.5638, -0.5169), (-0.6063, 0.1706, -0.5169), (-0.1981, 0.1706, -0.5169), (0.1981, 0.1706, -0.5169), (0.6037, 0.1706, -0.5169), (-0.6063, 0.1439, -0.5169), (-0.1981, 0.1439, -0.5169), (0.1981, 0.1439, -0.5169), (0.6037, 0.1439, -0.5169), (-0.5976, 0.4391, -0.5178), (-0.1981, 0.4391, -0.5178), (0.1981, 0.4391, -0.5178), (0.596, 0.4391, -0.5178), (-0.5976, 0.2953, -0.5178), (-0.1981, 0.2953, -0.5178), (0.1981, 0.2953, -0.5178), (0.596, 0.2953, -0.5178), (-1.0, 0.759, -0.5237), (-1.0, 0.005588, -1.0), (-1.0, 0.01936, -0.6242), (-1.0, 0.5627, -0.5773), (-1.0, 0.1428, -0.5773), (-0.5975, 0.3314, -0.5234), (-0.9998, 0.3478, -0.9996), (-0.9999, 0.3868, -0.9998), (0.1981, 0.3314, -0.5234), (1.0, 0.348, -0.5169), (0.1981, 0.4034, -0.5234), (0.596, 0.3314, -0.5234), (0.596, 0.4034, -0.5234), (-0.9373, 0.4013, -0.5226), (-0.9373, 0.3335, -0.5226), (1.0, 0.3868, -0.5169), (-0.9373, 0.2958, -0.5177), (-0.9373, 0.4386, -0.5177), (-0.9995, 0.348, -0.5772), (-0.9995, 0.3868, -0.5772), (-0.9273, 0.1708, -0.5169), (-0.9273, 0.591, -0.5169), (-0.9371, 0.4172, 1.068), (1.0, 0.5627, -0.5169), (-0.5975, 0.4034, -0.5234), (-0.1981, 0.3314, -0.5234), (-0.1981, 0.4034, -0.5234), (-0.9386, 0.4296, 0.847), (-0.9273, 0.1437, -0.5169), (-0.9273, 0.5636, -0.5169), (-0.9378, 0.005588, -0.5773), (1.0, 0.4357, -0.5169), (-0.9378, 0.7377, -0.4708), (0.923, 0.2958, -0.5177), (0.923, 0.4265, 0.847), (0.923, 0.591, -0.5169), (0.923, 0.1437, -0.5169), (0.923, 0.1708, -0.5169), (0.923, 0.4013, -0.5226), (0.923, 0.4386, -0.5177), (0.923, 0.005588, -0.5773), (0.923, 0.4141, 1.068), (0.923, -0.01212, -1.0), (0.923, 0.5636, -0.5169), (0.923, 0.7377, -0.4708), (0.923, 0.2001, -0.5169), (-0.9362, 0.2001, -0.5169), (-0.9999, 0.2003, -0.5772), (-0.5991, 0.2001, -0.5169), (-0.1981, 0.2001, -0.5169), (0.1981, 0.2001, -0.5169), (0.597, 0.2001, -0.5169), (-0.9363, 0.1133, -0.5169), (0.923, 0.1133, -0.5169), (-1.0, 0.1131, -0.5773), (0.597, 0.1133, -0.5169), (0.1981, 0.1133, -0.5169), (-0.1981, 0.1133, -0.5169), (-0.5992, 0.1133, -0.5169), (1.0, 0.1131, -0.5169), (0.923, 0.5323, -0.5169), (-0.9362, 0.5323, -0.5169), (-0.9999, 0.5321, -0.5773), (0.597, 0.5323, -0.5169), (0.1981, 0.5323, -0.5169), (-0.1981, 0.5323, -0.5169), (-0.5991, 0.5323, -0.5169), (-1.0, 0.6214, -0.5773), (-0.1981, 0.6212, -0.5169), (-0.5992, 0.6212, -0.5169), (-0.9363, 0.6212, -0.5169), (0.923, 0.6212, -0.5169), (0.597, 0.6212, -0.5169), (0.1981, 0.6212, -0.5169), (-0.9975, 0.3889, -0.5177), (-0.9975, 0.3459, -0.5177), (-0.9975, 0.2982, -0.517), (-0.9975, 0.4362, -0.517), (-0.9975, 0.1716, -0.5169), (-0.9975, 0.5918, -0.5169), (-0.9975, 0.4173, 1.068), (-0.9975, 0.4297, 0.847), (-0.9975, 0.1429, -0.5169), (-0.9975, 0.5628, -0.5169), (-0.9975, 0.005588, -0.5773), (-0.9975, 0.7377, -0.4708), (-0.9975, 0.2003, -0.5169), (-0.9975, 0.1131, -0.5169), (-0.9975, 0.5321, -0.5169), (-0.9975, 0.6214, -0.5169), (0.9954, -0.01212, -1.0), (0.9954, 0.7377, -0.4708), (0.9954, 0.5628, -0.5169), (0.9954, 0.414, 1.068), (0.9954, 0.005588, -0.5773), (0.9954, 0.4362, -0.517), (0.9954, 0.1716, -0.5169), (0.9954, 0.4264, 0.847), (0.9954, 0.1429, -0.5169), (0.9954, 0.5918, -0.5169), (0.9954, 0.2982, -0.517), (0.9954, 0.3889, -0.5177), (0.9954, 0.3459, -0.5177), (0.9954, 0.2003, -0.5169), (0.9954, 0.1131, -0.5169), (0.9954, 0.5321, -0.5169), (0.9954, 0.6214, -0.5169), (-1.0, 0.5629, -0.9396), (-1.0, 0.1428, -0.9395), (-0.9999, 0.4359, -0.9396), (-0.9997, 0.2984, -0.9391), (0.923, -0.01212, -0.9396), (-1.0, 0.005588, -0.9396), (-0.598, -0.01212, -0.9396), (-1.0, 0.7779, -0.9428), (-0.9378, -0.01212, -0.9396), (-1.0, 0.5323, -0.9396), (-1.0, 0.1131, -0.9396), (-0.9999, 0.2001, -0.939), (-0.9999, 0.3868, -0.9394), (-0.1981, 0.8351, 0.2631), (0.1981, 0.835, 0.2631), (0.5958, 0.835, 0.2631), (-0.9999, 1.041, 0.3844), (0.9954, -0.01212, -0.9396), (-0.9975, -0.01212, -0.9396), (-1.0, 0.6214, -0.9396), (0.5951, 0.5555, 0.7899), (0.1981, 0.5561, 0.7899), (-0.9998, 0.3478, -0.9392), (-0.9999, 0.1715, -0.9391), (-1.0, 0.592, -0.9396), (-0.1981, -0.01212, -0.9396), (0.1981, -0.01212, -0.9396), (0.5959, -0.01212, -0.9396), (1.0, 0.5549, 0.7899), (-1.001, 0.5607, 0.821), (0.9954, 0.5549, 0.7899), (-0.9975, 0.558, 0.7899), (-0.598, 0.8351, 0.2631), (0.923, 0.8349, 0.2631), (-0.9379, 0.8351, 0.2631), (-0.9373, 0.4163, 1.018), (0.923, 0.4133, 1.018), (-0.5974, 0.4158, 1.018), (-0.9991, 0.5796, 1.026), (-0.1981, 0.5568, 0.7899), (-0.9386, 0.5579, 0.7899), (0.923, 0.555, 0.7899), (-0.5987, 0.5574, 0.7899), (-0.1981, 0.4151, 1.018), (0.1981, 0.4145, 1.018), (0.5963, 0.4138, 1.018), (-0.9994, 0.4346, 1.018), (-1.0, 1.015, 0.3499), (-0.9993, 0.5769, 0.9781), (-1.0, 0.8608, 0.2754), (-0.9975, 0.8351, 0.2631), (0.9954, 0.8349, 0.2631), (0.9954, 0.4131, 1.018), (-0.9975, 0.4164, 1.018), (-1.0, 0.964, -0.5967), (-0.1981, 0.7139, 0.5883), (0.9954, 0.7129, 0.5883), (-0.9975, 0.7146, 0.5883), (-0.9995, 0.8378, 0.7309), (-1.0, 0.73, 0.6059), (-0.9996, 0.8224, 0.6941), (0.5954, 0.7133, 0.5883), (0.1981, 0.7136, 0.5883), (0.923, 0.713, 0.5883), (-0.5984, 0.7143, 0.5883), (-0.9382, 0.7145, 0.5883), (-0.598, 0.8122, -0.1417), (-0.1981, 0.8122, -0.1417), (0.1981, 0.8122, -0.1417), (0.5959, 0.8122, -0.1417), (-1.0, 1.011, -0.08106), (-1.0, 1.04, -0.05021), (-1.0, 0.8407, -0.1335), (0.9954, 0.8122, -0.1417), (-0.9975, 0.8122, -0.1417), (-0.9378, 0.8122, -0.1417), (0.923, 0.8122, -0.1417)], [], [(0, 546, 861, 268), (1, 567, 881, 597), (1, 597, 690, 233), (1, 233, 689, 599), (1, 599, 880, 567), (2, 568, 880, 599), (2, 599, 689, 232), (2, 232, 688, 596), (2, 596, 879, 568), (3, 569, 879, 596), (3, 596, 688, 231), (3, 231, 687, 584), (3, 584, 873, 569), (4, 427, 781, 420), (4, 420, 759, 304), (4, 304, 697, 424), (4, 424, 787, 427), (5, 426, 787, 424), (5, 424, 697, 239), (5, 239, 698, 423), (5, 423, 786, 426), (6, 416, 786, 423), (6, 423, 698, 240), (6, 240, 699, 425), (6, 425, 785, 416), (7, 415, 785, 425), (7, 425, 699, 241), (7, 241, 700, 422), (7, 422, 784, 415), (8, 577, 856, 589), (8, 589, 693, 236), (8, 236, 694, 590), (8, 590, 857, 577), (9, 580, 857, 590), (9, 590, 694, 237), (9, 237, 695, 606), (9, 606, 875, 580), (10, 587, 875, 606), (10, 606, 695, 238), (10, 238, 696, 603), (10, 603, 878, 587), (11, 452, 798, 454), (11, 454, 705, 245), (11, 245, 706, 453), (11, 453, 797, 452), (12, 450, 797, 453), (12, 453, 706, 246), (12, 246, 707, 457), (12, 457, 802, 450), (13, 446, 802, 457), (13, 457, 707, 247), (13, 247, 708, 456), (13, 456, 801, 446), (14, 245, 705, 285), (14, 285, 709, 248), (14, 248, 710, 286), (14, 286, 706, 245), (15, 246, 706, 286), (15, 286, 710, 249), (15, 249, 711, 287), (15, 287, 707, 246), (16, 247, 707, 287), (16, 287, 711, 250), (16, 250, 712, 288), (16, 288, 708, 247), (17, 251, 713, 289), (17, 289, 717, 254), (17, 254, 718, 290), (17, 290, 714, 251), (18, 252, 714, 290), (18, 290, 718, 255), (18, 255, 719, 291), (18, 291, 715, 252), (19, 253, 715, 291), (19, 291, 719, 256), (19, 256, 720, 292), (19, 292, 716, 253), (20, 325, 734, 352), (20, 352, 725, 264), (20, 264, 726, 353), (20, 353, 754, 325), (21, 324, 754, 353), (21, 353, 726, 265), (21, 265, 727, 317), (21, 317, 737, 324), (22, 322, 737, 317), (22, 317, 727, 266), (22, 266, 728, 326), (22, 326, 740, 322), (23, 308, 740, 326), (23, 326, 728, 398), (23, 398, 762, 303), (23, 303, 675, 308), (25, 340, 724, 298), (25, 298, 741, 257), (25, 257, 767, 307), (25, 307, 768, 340), (26, 541, 888, 617), (26, 617, 822, 493), (26, 493, 770, 583), (26, 583, 872, 541), (27, 262, 723, 297), (27, 297, 739, 321), (27, 321, 741, 298), (27, 298, 724, 262), (29, 260, 721, 295), (29, 295, 753, 323), (29, 323, 755, 296), (29, 296, 722, 260), (30, 323, 753, 351), (30, 351, 734, 325), (30, 325, 754, 350), (30, 350, 755, 323), (31, 321, 739, 320), (31, 320, 737, 322), (31, 322, 740, 318), (31, 318, 741, 321), (32, 394, 716, 292), (32, 292, 720, 395), (32, 395, 765, 313), (32, 313, 766, 394), (33, 385, 780, 406), (33, 406, 774, 225), (33, 225, 762, 398), (33, 398, 728, 385), (34, 509, 834, 505), (34, 505, 789, 301), (34, 301, 768, 495), (34, 495, 824, 509), (35, 396, 708, 288), (35, 288, 712, 328), (35, 328, 772, 316), (35, 316, 764, 396), (36, 542, 866, 607), (36, 607, 826, 497), (36, 497, 763, 604), (36, 604, 877, 542), (37, 417, 784, 422), (37, 422, 700, 338), (37, 338, 769, 418), (37, 418, 782, 417), (38, 257, 741, 318), (38, 318, 740, 308), (38, 308, 675, 299), (38, 299, 767, 257), (39, 445, 801, 456), (39, 456, 708, 396), (39, 396, 764, 458), (39, 458, 800, 445), (40, 459, 803, 476), (40, 476, 804, 460), (40, 460, 743, 329), (40, 329, 742, 459), (41, 462, 806, 477), (41, 477, 803, 459), (41, 459, 742, 331), (41, 331, 746, 462), (42, 381, 795, 437), (42, 437, 790, 332), (42, 332, 746, 390), (42, 390, 721, 381), (43, 586, 878, 603), (43, 603, 696, 386), (43, 386, 756, 605), (43, 605, 876, 586), (44, 616, 873, 584), (44, 584, 687, 387), (44, 387, 751, 585), (44, 585, 871, 616), (45, 460, 804, 478), (45, 478, 805, 461), (45, 461, 745, 335), (45, 335, 743, 460), (46, 319, 755, 350), (46, 350, 754, 324), (46, 324, 737, 320), (46, 320, 739, 319), (47, 261, 722, 296), (47, 296, 755, 319), (47, 319, 739, 297), (47, 297, 723, 261), (48, 479, 815, 471), (48, 471, 775, 339), (48, 339, 745, 461), (48, 461, 805, 479), (49, 463, 807, 480), (49, 480, 811, 467), (49, 467, 757, 341), (49, 341, 749, 463), (50, 464, 808, 481), (50, 481, 812, 468), (50, 468, 758, 342), (50, 342, 750, 464), (51, 447, 818, 482), (51, 482, 808, 464), (51, 464, 750, 455), (51, 455, 799, 447), (52, 533, 844, 344), (53, 414, 816, 483), (53, 483, 813, 469), (53, 469, 759, 420), (53, 420, 781, 414), (54, 615, 906, 669), (54, 669, 907, 588), (54, 588, 679, 618), (54, 618, 890, 615), (55, 421, 846, 539), (56, 524, 836, 526), (56, 526, 732, 369), (56, 369, 683, 562), (56, 562, 860, 524), (57, 438, 845, 523), (57, 523, 838, 372), (57, 372, 685, 431), (57, 431, 791, 438), (58, 525, 848, 551), (58, 551, 748, 227), (58, 227, 685, 372), (58, 372, 838, 525), (59, 522, 847, 552), (59, 552, 776, 374), (59, 374, 686, 371), (59, 371, 839, 522), (60, 532, 837, 528), (60, 528, 733, 370), (60, 370, 684, 561), (60, 561, 859, 532), (61, 614, 872, 583), (61, 583, 770, 337), (61, 337, 690, 597), (61, 597, 881, 614), (62, 566, 877, 604), (62, 604, 763, 397), (62, 397, 693, 589), (62, 589, 856, 566), (63, 448, 799, 455), (63, 455, 750, 388), (63, 388, 705, 454), (63, 454, 798, 448), (64, 388, 750, 342), (64, 342, 758, 305), (64, 305, 709, 285), (64, 285, 705, 388), (65, 389, 749, 341), (65, 341, 757, 306), (65, 306, 717, 289), (65, 289, 713, 389), (66, 301, 789, 439), (66, 439, 792, 378), (66, 378, 724, 340), (66, 340, 768, 301), (67, 378, 792, 440), (67, 440, 793, 379), (67, 379, 723, 262), (67, 262, 724, 378), (68, 379, 793, 441), (68, 441, 794, 380), (68, 380, 722, 261), (68, 261, 723, 379), (69, 380, 794, 442), (69, 442, 795, 381), (69, 381, 721, 260), (69, 260, 722, 380), (70, 339, 775, 409), (70, 409, 777, 382), (70, 382, 725, 391), (70, 391, 745, 339), (71, 382, 777, 410), (71, 410, 778, 383), (71, 383, 726, 264), (71, 264, 725, 382), (72, 383, 778, 411), (72, 411, 779, 384), (72, 384, 727, 265), (72, 265, 726, 383), (73, 384, 779, 412), (73, 412, 780, 385), (73, 385, 728, 266), (73, 266, 727, 384), (74, 392, 743, 335), (74, 335, 745, 391), (74, 391, 725, 352), (74, 352, 734, 392), (75, 621, 889, 619), (75, 619, 809, 356), (75, 356, 676, 220), (75, 220, 882, 621), (76, 609, 867, 628), (76, 628, 810, 357), (76, 357, 677, 365), (76, 365, 865, 609), (77, 486, 817, 473), (77, 473, 791, 431), (77, 431, 685, 349), (77, 349, 806, 486), (79, 449, 835, 514), (79, 514, 828, 293), (80, 515, 823, 258), (81, 573, 839, 371), (81, 371, 686, 312), (81, 312, 747, 560), (81, 560, 858, 573), (82, 517, 832, 503), (82, 294, 829, 517), (83, 390, 746, 331), (83, 331, 742, 393), (83, 393, 753, 295), (83, 295, 721, 390), (84, 572, 858, 560), (84, 560, 747, 314), (84, 314, 748, 551), (84, 551, 848, 572), (85, 393, 742, 329), (85, 329, 743, 392), (85, 392, 734, 351), (85, 351, 753, 393), (86, 405, 716, 394), (86, 394, 766, 399), (86, 399, 774, 406), (86, 406, 780, 405), (87, 487, 807, 463), (87, 463, 749, 400), (87, 400, 775, 471), (87, 471, 815, 487), (88, 571, 859, 561), (88, 561, 684, 401), (88, 401, 776, 552), (88, 552, 847, 571), (89, 400, 749, 389), (89, 389, 713, 402), (89, 402, 777, 409), (89, 409, 775, 400), (90, 402, 713, 251), (90, 251, 714, 403), (90, 403, 778, 410), (90, 410, 777, 402), (91, 403, 714, 252), (91, 252, 715, 404), (91, 404, 779, 411), (91, 411, 778, 403), (92, 404, 715, 253), (92, 253, 716, 405), (92, 405, 780, 412), (92, 412, 779, 404), (93, 503, 832, 518), (94, 256, 719, 275), (94, 275, 785, 415), (94, 415, 784, 276), (94, 276, 720, 256), (95, 263, 827, 519), (96, 254, 717, 273), (96, 273, 787, 426), (96, 426, 786, 274), (96, 274, 718, 254), (97, 395, 720, 276), (97, 276, 784, 417), (97, 417, 782, 311), (97, 311, 765, 395), (98, 570, 846, 421), (99, 306, 757, 345), (99, 345, 781, 427), (99, 427, 787, 273), (99, 273, 717, 306), (100, 255, 718, 274), (100, 274, 786, 416), (100, 416, 785, 275), (100, 275, 719, 255), (101, 467, 811, 488), (101, 488, 816, 414), (101, 414, 781, 345), (101, 345, 757, 467), (102, 520, 821, 492), (102, 492, 772, 429), (102, 429, 789, 505), (102, 505, 834, 520), (103, 435, 709, 305), (103, 305, 758, 430), (103, 430, 790, 437), (103, 437, 795, 435), (104, 526, 836, 574), (104, 574, 845, 438), (104, 438, 791, 375), (104, 375, 732, 526), (105, 429, 772, 328), (105, 328, 712, 432), (105, 432, 792, 439), (105, 439, 789, 429), (106, 432, 712, 250), (106, 250, 711, 433), (106, 433, 793, 440), (106, 440, 792, 432), (107, 433, 711, 249), (107, 249, 710, 434), (107, 434, 794, 441), (107, 441, 793, 433), (108, 434, 710, 248), (108, 248, 709, 435), (108, 435, 795, 442), (108, 442, 794, 434), (109, 489, 812, 359), (109, 359, 732, 375), (109, 375, 791, 473), (109, 473, 817, 489), (110, 327, 701, 284), (110, 284, 801, 445), (110, 445, 800, 315), (110, 315, 773, 327), (111, 470, 814, 490), (111, 490, 818, 447), (111, 447, 799, 343), (111, 343, 761, 470), (112, 302, 761, 343), (112, 343, 799, 448), (112, 448, 798, 281), (112, 281, 704, 302), (113, 242, 702, 283), (113, 283, 802, 446), (113, 446, 801, 284), (113, 284, 701, 242), (114, 244, 704, 281), (114, 281, 798, 452), (114, 452, 797, 282), (114, 282, 703, 244), (115, 243, 703, 282), (115, 282, 797, 450), (115, 450, 802, 283), (115, 283, 702, 243), (116, 224, 860, 544), (116, 544, 855, 444), (117, 344, 844, 543), (117, 543, 854, 475), (118, 346, 748, 314), (118, 314, 747, 347), (118, 347, 804, 476), (118, 476, 803, 346), (119, 349, 685, 227), (119, 227, 748, 346), (119, 346, 803, 477), (119, 477, 806, 349), (120, 347, 747, 312), (120, 312, 686, 348), (120, 348, 805, 478), (120, 478, 804, 347), (121, 374, 776, 407), (121, 407, 815, 479), (121, 479, 805, 348), (121, 348, 686, 374), (122, 354, 684, 370), (122, 370, 733, 358), (122, 358, 811, 480), (122, 480, 807, 354), (123, 355, 683, 369), (123, 369, 732, 359), (123, 359, 812, 481), (123, 481, 808, 355), (124, 474, 796, 451), (124, 451, 683, 355), (124, 355, 808, 482), (124, 482, 818, 474), (125, 472, 783, 419), (125, 419, 731, 360), (125, 360, 813, 483), (125, 483, 816, 472), (126, 620, 871, 585), (126, 585, 751, 465), (126, 465, 809, 619), (126, 619, 889, 620), (127, 608, 876, 605), (127, 605, 756, 466), (127, 466, 810, 628), (127, 628, 867, 608), (128, 332, 790, 443), (128, 443, 817, 486), (128, 486, 806, 462), (128, 462, 746, 332), (129, 401, 684, 354), (129, 354, 807, 487), (129, 487, 815, 407), (129, 407, 776, 401), (130, 358, 733, 310), (130, 310, 783, 472), (130, 472, 816, 488), (130, 488, 811, 358), (131, 430, 758, 468), (131, 468, 812, 489), (131, 489, 817, 443), (131, 443, 790, 430), (132, 362, 729, 368), (132, 368, 796, 474), (132, 474, 818, 490), (132, 490, 814, 362), (133, 230, 822, 617), (133, 617, 888, 622), (134, 495, 768, 307), (134, 307, 767, 501), (134, 501, 830, 508), (134, 508, 824, 495), (135, 436, 834, 509), (136, 259, 826, 607), (137, 501, 767, 299), (137, 299, 675, 502), (137, 502, 831, 511), (137, 511, 830, 501), (138, 502, 675, 303), (138, 303, 762, 500), (138, 500, 829, 512), (138, 512, 831, 502), (139, 496, 766, 313), (139, 313, 765, 498), (139, 498, 827, 513), (139, 513, 825, 496), (140, 506, 800, 458), (140, 458, 764, 499), (140, 499, 828, 514), (140, 514, 835, 506), (141, 504, 782, 418), (141, 418, 769, 494), (141, 494, 823, 515), (141, 515, 833, 504), (142, 499, 764, 316), (142, 316, 772, 492), (142, 492, 821, 516), (142, 516, 828, 499), (143, 225, 774, 413), (143, 413, 832, 517), (143, 517, 829, 500), (143, 500, 762, 225), (144, 399, 766, 496), (144, 496, 825, 518), (144, 518, 832, 413), (144, 413, 774, 399), (145, 498, 765, 311), (145, 311, 782, 504), (145, 504, 833, 519), (145, 519, 827, 498), (146, 491, 773, 315), (146, 315, 800, 506), (146, 506, 835, 521), (146, 521, 820, 491), (147, 377, 836, 524), (147, 524, 860, 224), (148, 563, 698, 239), (148, 239, 697, 530), (148, 530, 842, 535), (148, 535, 861, 563), (149, 564, 700, 241), (149, 241, 699, 565), (149, 565, 862, 548), (149, 548, 863, 564), (150, 527, 838, 523), (150, 523, 845, 550), (151, 565, 699, 240), (151, 240, 698, 563), (151, 563, 861, 546), (151, 546, 862, 565), (152, 549, 783, 310), (152, 310, 733, 528), (152, 528, 837, 539), (152, 539, 846, 549), (153, 554, 796, 368), (153, 368, 729, 538), (153, 538, 843, 540), (153, 540, 855, 554), (154, 530, 697, 304), (154, 304, 759, 537), (154, 537, 844, 533), (154, 533, 842, 530), (155, 553, 823, 494), (155, 494, 769, 531), (155, 531, 840, 536), (155, 536, 853, 553), (156, 226, 859, 571), (156, 571, 847, 408), (157, 555, 813, 360), (157, 360, 731, 529), (157, 529, 841, 534), (157, 534, 854, 555), (158, 531, 769, 338), (158, 338, 700, 564), (158, 564, 863, 547), (158, 547, 840, 531), (160, 408, 847, 522), (161, 525, 838, 527), (162, 532, 859, 226), (163, 529, 731, 419), (163, 419, 783, 549), (163, 549, 846, 570), (163, 570, 841, 529), (164, 562, 683, 451), (164, 451, 796, 554), (164, 554, 855, 544), (164, 544, 860, 562), (165, 537, 759, 469), (165, 469, 813, 555), (165, 555, 854, 543), (165, 543, 844, 537), (166, 258, 823, 553), (166, 553, 853, 545), (167, 497, 826, 507), (167, 507, 888, 541), (167, 541, 872, 309), (167, 309, 763, 497), (168, 641, 893, 631), (168, 631, 867, 609), (168, 609, 865, 634), (168, 634, 895, 641), (169, 654, 902, 662), (169, 662, 868, 559), (169, 559, 870, 671), (169, 671, 911, 654), (170, 642, 897, 636), (170, 636, 856, 577), (170, 577, 857, 637), (170, 637, 898, 642), (171, 622, 888, 507), (171, 507, 826, 259), (172, 592, 896, 643), (172, 643, 894, 578), (172, 578, 852, 602), (172, 602, 883, 592), (173, 365, 677, 598), (173, 598, 882, 581), (173, 581, 884, 594), (173, 594, 865, 365), (174, 581, 882, 220), (174, 220, 676, 221), (174, 221, 874, 595), (174, 595, 884, 581), (175, 653, 903, 665), (175, 665, 849, 558), (175, 558, 868, 662), (175, 662, 902, 653), (176, 237, 694, 270), (176, 270, 880, 568), (176, 568, 879, 271), (176, 271, 695, 237), (177, 644, 901, 640), (177, 640, 876, 608), (177, 608, 867, 631), (177, 631, 893, 644), (178, 357, 810, 484), (178, 484, 889, 621), (178, 621, 882, 598), (178, 598, 677, 357), (179, 466, 756, 334), (179, 334, 871, 620), (179, 620, 889, 484), (179, 484, 810, 466), (180, 655, 911, 671), (180, 671, 870, 579), (180, 579, 886, 673), (180, 673, 910, 655), (181, 236, 693, 269), (181, 269, 881, 567), (181, 567, 880, 270), (181, 270, 694, 236), (182, 645, 899, 638), (182, 638, 877, 566), (182, 566, 856, 636), (182, 636, 897, 645), (183, 652, 905, 664), (183, 664, 851, 582), (183, 582, 850, 663), (183, 663, 904, 652), (184, 658, 912, 672), (184, 672, 869, 624), (184, 624, 851, 664), (184, 664, 905, 658), (185, 600, 887, 670), (185, 670, 909, 657), (186, 656, 909, 670), (186, 670, 887, 557), (186, 557, 869, 672), (186, 672, 912, 656), (187, 646, 892, 630), (187, 630, 866, 542), (187, 542, 877, 638), (187, 638, 899, 646), (188, 660, 910, 673), (188, 673, 886, 625), (188, 625, 885, 668), (188, 668, 908, 660), (189, 386, 696, 272), (189, 272, 873, 616), (189, 616, 871, 334), (189, 334, 756, 386), (190, 238, 695, 271), (190, 271, 879, 569), (190, 569, 873, 272), (190, 272, 696, 238), (191, 627, 908, 659), (191, 659, 906, 615), (191, 615, 890, 366), (191, 366, 729, 627), (192, 647, 898, 637), (192, 637, 857, 580), (192, 580, 875, 629), (192, 629, 891, 647), (193, 591, 895, 648), (193, 648, 896, 592), (193, 592, 883, 601), (193, 601, 885, 591), (194, 649, 900, 639), (194, 639, 878, 586), (194, 586, 876, 640), (194, 640, 901, 649), (195, 661, 904, 663), (195, 663, 850, 623), (195, 623, 849, 665), (195, 665, 903, 661), (196, 650, 891, 629), (196, 629, 875, 587), (196, 587, 878, 639), (196, 639, 900, 650), (197, 397, 763, 309), (197, 309, 872, 614), (197, 614, 881, 269), (197, 269, 693, 397), (198, 625, 886, 576), (198, 576, 893, 641), (198, 641, 895, 591), (198, 591, 885, 625), (199, 582, 851, 593), (199, 593, 897, 642), (199, 642, 898, 610), (199, 610, 850, 582), (200, 635, 884, 595), (200, 595, 874, 632), (200, 632, 894, 643), (200, 643, 896, 635), (201, 579, 870, 613), (201, 613, 901, 644), (201, 644, 893, 576), (201, 576, 886, 579), (202, 624, 869, 611), (202, 611, 899, 645), (202, 645, 897, 593), (202, 593, 851, 624), (203, 557, 887, 575), (203, 575, 892, 646), (203, 646, 899, 611), (203, 611, 869, 557), (204, 623, 850, 610), (204, 610, 898, 647), (204, 647, 891, 556), (204, 556, 849, 623), (205, 634, 865, 594), (205, 594, 884, 635), (205, 635, 896, 648), (205, 648, 895, 634), (206, 559, 868, 612), (206, 612, 900, 649), (206, 649, 901, 613), (206, 613, 870, 559), (207, 558, 849, 556), (207, 556, 891, 650), (207, 650, 900, 612), (207, 612, 868, 558), (208, 651, 892, 575), (208, 575, 887, 600), (209, 470, 761, 333), (209, 333, 911, 655), (209, 655, 910, 485), (209, 485, 814, 470), (210, 243, 702, 278), (210, 278, 904, 661), (210, 661, 903, 279), (210, 279, 703, 243), (211, 491, 820, 510), (211, 510, 909, 656), (211, 656, 912, 300), (211, 300, 773, 491), (212, 668, 885, 601), (212, 601, 883, 667), (212, 667, 906, 659), (212, 659, 908, 668), (213, 242, 701, 277), (213, 277, 905, 652), (213, 652, 904, 278), (213, 278, 702, 242), (214, 327, 773, 300), (214, 300, 912, 658), (214, 658, 905, 277), (214, 277, 701, 327), (215, 667, 883, 602), (215, 602, 852, 666), (215, 666, 907, 669), (215, 669, 906, 667), (216, 302, 704, 280), (216, 280, 902, 654), (216, 654, 911, 333), (216, 333, 761, 302), (217, 244, 703, 279), (217, 279, 903, 653), (217, 653, 902, 280), (217, 280, 704, 244), (218, 362, 814, 485), (218, 485, 910, 660), (218, 660, 908, 627), (218, 627, 729, 362), (219, 366, 890, 674), (219, 674, 843, 538), (219, 538, 729, 366), (336, 771, 840, 547), (336, 547, 863, 267), (235, 267, 863, 548), (235, 548, 862, 692), (0, 692, 862, 546), (234, 268, 861, 535), (234, 535, 842, 691), (361, 475, 854, 534), (361, 534, 841, 730), (24, 819, 853, 536), (24, 536, 840, 771), (28, 760, 824, 508), (28, 508, 830, 744), (52, 691, 842, 533), (222, 444, 855, 540), (222, 540, 843, 363), (222, 363, 678), (55, 539, 837, 681), (78, 744, 830, 511), (78, 511, 831, 738), (373, 738, 831, 512), (373, 512, 829, 294), (223, 682, 825, 513), (223, 513, 827, 263), (80, 788, 833, 515), (367, 293, 828, 516), (367, 516, 821, 752), (93, 518, 825, 682), (95, 519, 833, 788), (98, 730, 841, 570), (364, 229, 820, 521), (364, 521, 835, 449), (228, 545, 853, 819), (135, 509, 824, 760), (136, 607, 866, 864), (376, 752, 821, 520), (376, 520, 834, 436), (330, 735, 858, 572), (330, 572, 848, 736), (428, 550, 845, 574), (428, 574, 836, 377), (159, 680, 839, 573), (159, 573, 858, 735), (160, 522, 839, 680), (161, 736, 848, 525), (162, 681, 837, 532), (633, 864, 866, 630), (633, 630, 892, 651), (626, 657, 909, 510), (626, 510, 820, 229)])
me_cube.polygons.foreach_set('material_index', [0, 0, 0, 0, 0, 0, 0, 0, 0, 0, 0, 0, 0, 0, 0, 0, 0, 0, 0, 0, 0, 0, 0, 0, 0, 0, 0, 0, 0, 0, 0, 0, 0, 0, 0, 0, 0, 0, 0, 0, 0, 0, 0, 0, 0, 0, 0, 0, 0, 0, 0, 0, 0, 0, 0, 0, 0, 1, 1, 1, 1, 0, 0, 0, 0, 0, 0, 0, 0, 1, 1, 1, 1, 0, 0, 0, 0, 0, 0, 0, 0, 0, 0, 0, 0, 0, 0, 0, 0, 0, 0, 0, 0, 0, 0, 0, 0, 0, 0, 0, 0, 0, 0, 0, 0, 0, 0, 0, 0, 0, 0, 0, 0, 0, 0, 0, 0, 1, 1, 1, 1, 0, 0, 0, 0, 0, 0, 0, 0, 1, 1, 1, 1, 0, 0, 0, 0, 0, 0, 0, 0, 0, 0, 0, 0, 0, 0, 0, 0, 0, 0, 0, 0, 0, 0, 0, 0, 0, 0, 0, 0, 0, 0, 0, 0, 0, 0, 0, 0, 0, 0, 0, 0, 0, 0, 0, 0, 0, 0, 0, 0, 0, 0, 0, 0, 0, 0, 0, 0, 0, 0, 0, 0, 0, 0, 0, 0, 0, 0, 0, 0, 0, 0, 0, 0, 0, 0, 0, 0, 0, 0, 0, 0, 0, 0, 0, 0, 0, 0, 0, 0, 0, 0, 0, 0, 0, 0, 0, 0, 0, 0, 0, 0, 0, 0, 0, 0, 0, 0, 1, 1, 1, 1, 1, 1, 1, 1, 0, 0, 0, 0, 0, 0, 0, 0, 0, 0, 0, 0, 0, 0, 0, 0, 0, 0, 0, 0, 0, 0, 0, 0, 0, 0, 0, 0, 0, 0, 0, 0, 0, 0, 0, 0, 0, 0, 0, 0, 0, 0, 0, 0, 0, 0, 0, 0, 0, 0, 0, 0, 0, 0, 0, 0, 0, 0, 0, 0, 0, 0, 0, 0, 0, 0, 0, 0, 0, 0, 0, 0, 0, 0, 0, 0, 0, 0, 0, 0, 0, 0, 0, 0, 0, 0, 0, 0, 0, 0, 0, 0, 0, 0, 0, 0, 0, 0, 0, 0, 0, 0, 0, 0, 0, 0, 0, 0, 0, 0, 0, 0, 0, 0, 0, 0, 0, 0, 0, 0, 0, 0, 0, 0, 0, 0, 0, 0, 0, 0, 0, 0, 0, 0, 0, 0, 0, 0, 0, 0, 0, 0, 0, 0, 0, 0, 0, 0, 0, 0, 0, 0, 0, 0, 0, 0, 0, 0, 0, 0, 0, 0, 0, 0, 0, 0, 0, 0, 0, 0, 0, 0, 0, 0, 0, 0, 0, 0, 0, 0, 0, 0, 0, 0, 0, 0, 0, 0, 0, 0, 0, 0, 0, 0, 0, 0, 0, 0, 0, 0, 0, 0, 0, 0, 0, 0, 0, 0, 0, 0, 0, 0, 0, 0, 0, 0, 0, 0, 0, 0, 0, 0, 0, 0, 0, 0, 0, 0, 0, 0, 0, 0, 0, 0, 0, 0, 0, 0, 0, 0, 0, 0, 0, 0, 0, 0, 0, 0, 0, 0, 0, 0, 0, 0, 0, 0, 0, 0, 0, 0, 0, 0, 0, 0, 0, 0, 0, 0, 0, 0, 0, 0, 0, 0, 0, 0, 0, 0, 0, 0, 0, 0, 0, 0, 0, 0, 0, 0, 0, 0, 0, 0, 0, 0, 0, 0, 0, 0, 0, 0, 0, 0, 0, 0, 0, 0, 0, 0, 0, 0, 0, 0, 0, 0, 0, 0, 0, 0, 0, 0, 0, 0, 0, 0, 0, 0, 0, 0, 0, 0, 0, 0, 0, 0, 0, 0, 0, 0, 0, 0, 0, 0, 0, 0, 0, 0, 0, 0, 0, 0, 0, 0, 0, 0, 0, 0, 0, 0, 0, 0, 0, 0, 0, 0, 0, 0, 0, 0, 0, 0, 0, 0, 0, 0, 0, 0, 0, 0, 0, 0, 0, 0, 0, 0, 0, 0, 0, 0, 0, 0, 0, 0, 0, 0, 0, 0, 0, 0, 0, 0, 0, 0, 0, 0, 0, 0, 0, 0, 0, 0, 0, 0, 0, 0, 0, 0, 0, 0, 0, 0, 0, 0, 0, 0, 0, 0, 0, 0, 0, 0, 0, 0, 0, 0, 0, 0, 0, 0, 0, 0, 0, 0, 0, 0, 0, 0, 0, 0, 0, 0, 0, 0, 0, 0, 0, 0, 0, 0, 0, 0, 0, 0, 0, 0, 0, 0, 0, 0, 0, 0, 0, 0, 0, 0, 0, 0, 0, 0, 0, 0, 0, 0, 0, 0, 0, 0, 0, 0, 0, 0, 0, 0, 0, 0, 0, 0, 0, 0, 0, 0, 0, 0, 0, 0, 0, 0, 0, 0, 0, 0, 0, 0, 0, 0, 0, 0, 0, 0, 0, 0, 0, 0, 0, 0, 0, 0, 0, 0, 0, 0, 0, 0, 0, 0, 0, 0, 0, 0, 0, 0, 0, 0, 0, 0, 0, 0, 0, 0, 0, 0, 0, 0, 0, 0, 0, 0, 0, 0, 0, 0, 0, 0, 0, 0, 0, 0, 0, 0, 0, 0, 0, 0, 0, 0, 0, 0, 0, 0, 0, 0, 0, 0, 0, 0, 0, 0, 0, 0, 0, 0, 0, 0, 0, 0, 0, 0, 0, 0, 0, 0, 0, 0, 0, 0, 0, 0])
me_cube.materials.append(mat_material)
me_cube.materials.append(mat_material_001)
me_cube.use_remesh_preserve_volume = False
me_cube.use_remesh_preserve_attributes = False
me_cube.use_mirror_vertex_groups = False
me_cube.update()

# ---- objects
ob_nulltile = bpy.data.objects.new('NullTile', me_cube_002)
ob_camera = bpy.data.objects.new('Camera', cam_camera_002)
ob_cube_008 = bpy.data.objects.new('Cube.008', me_cube_009)
ob_cube_007 = bpy.data.objects.new('Cube.007', me_cube_008)
ob_cube_006 = bpy.data.objects.new('Cube.006', me_cube_007)
ob_cube_005 = bpy.data.objects.new('Cube.005', me_cube_006)
ob_cube_004 = bpy.data.objects.new('Cube.004', me_cube_005)
ob_cube_003 = bpy.data.objects.new('Cube.003', me_cube_004)
ob_cube_002 = bpy.data.objects.new('Cube.002', me_cube_003)
ob_cube_001 = bpy.data.objects.new('Cube.001', me_cube_001)
ob_cube = bpy.data.objects.new('Cube', me_cube)

# ---- transforms, parenting, visibility, modifiers, constraints
ob_nulltile.location = (-10.58, 7.985, 0.4808)
ob_nulltile.scale = (4.0, 4.0, 4.0)
ob_nulltile.lock_location = (True, True, True)
ob_nulltile.lineart.crease_threshold = 0.0
ob_camera.location = (2.304, -10.73, 0.2302)
ob_camera.rotation_euler = (1.571, 0.0, 0.0)
ob_camera.lineart.crease_threshold = 0.0
ob_cube_008.location = (61.42, 7.985, 0.4808)
ob_cube_008.scale = (4.0, 4.0, 4.0)
ob_cube_008.lock_location = (False, True, True)
ob_cube_008.hide_viewport = True
ob_cube_008.lineart.crease_threshold = 0.0
ob_cube_007.location = (53.42, 7.985, 0.4808)
ob_cube_007.scale = (4.0, 4.0, 4.0)
ob_cube_007.lock_location = (False, True, True)
ob_cube_007.hide_viewport = True
ob_cube_007.lineart.crease_threshold = 0.0
ob_cube_006.location = (45.42, 7.985, 0.4808)
ob_cube_006.scale = (4.0, 4.0, 4.0)
ob_cube_006.lock_location = (False, True, True)
ob_cube_006.hide_viewport = True
ob_cube_006.lineart.crease_threshold = 0.0
ob_cube_005.location = (37.42, 7.985, 0.4808)
ob_cube_005.scale = (4.0, 4.0, 4.0)
ob_cube_005.lock_location = (False, True, True)
ob_cube_005.hide_viewport = True
ob_cube_005.lineart.crease_threshold = 0.0
ob_cube_004.location = (29.42, 7.985, 0.4808)
ob_cube_004.scale = (4.0, 4.0, 4.0)
ob_cube_004.lock_location = (False, True, True)
ob_cube_004.hide_viewport = True
ob_cube_004.lineart.crease_threshold = 0.0
ob_cube_003.location = (21.42, 7.985, 0.4808)
ob_cube_003.scale = (4.0, 4.0, 4.0)
ob_cube_003.lock_location = (True, True, True)
ob_cube_003.hide_viewport = True
ob_cube_003.lineart.crease_threshold = 0.0
ob_cube_002.location = (13.42, 7.985, 0.4808)
ob_cube_002.scale = (4.0, 4.0, 4.0)
ob_cube_002.lock_location = (True, True, True)
ob_cube_002.hide_viewport = True
ob_cube_002.lineart.crease_threshold = 0.0
ob_cube_001.location = (5.419, 7.985, 0.4808)
ob_cube_001.scale = (4.0, 4.0, 4.0)
ob_cube_001.lock_location = (True, True, True)
ob_cube_001.hide_viewport = True
ob_cube_001.lineart.crease_threshold = 0.0
ob_cube.location = (-2.581, 7.985, 0.4808)
ob_cube.scale = (4.0, 4.0, 4.0)
ob_cube.lock_location = (True, True, True)
ob_cube.lineart.crease_threshold = 0.0

# ---- collection membership
col_collection_1.objects.link(ob_nulltile)
col_collection_1.objects.link(ob_camera)
col_collection_1.objects.link(ob_cube_008)
col_collection_1.objects.link(ob_cube_007)
col_collection_1.objects.link(ob_cube_006)
col_collection_1.objects.link(ob_cube_005)
col_collection_1.objects.link(ob_cube_004)
col_collection_1.objects.link(ob_cube_003)
col_collection_1.objects.link(ob_cube_002)
col_collection_1.objects.link(ob_cube_001)
col_collection_1.objects.link(ob_cube)

# ---- scene / render settings (as saved in the file)
scene.camera = ob_camera
scene.frame_start = 1; scene.frame_end = 250; scene.frame_set(1)
scene.render.engine = 'BLENDER_EEVEE_NEXT'
scene.render.image_settings.color_mode = 'RGB'
scene.render.image_settings.compression = 90
scene.render.resolution_percentage = 50
scene.render.dither_intensity = 0.0
scene.render.bake_margin = 2
scene.cycles.use_denoising = False
scene.cycles.samples = 10
scene.cycles.sampling_pattern = 'TABULATED_SOBOL'
scene.cycles.light_sampling_threshold = 0.0
scene.cycles.use_adaptive_sampling = False
scene.cycles.use_light_tree = False
scene.cycles.blur_glossy = 0.0
scene.cycles.volume_bounces = 1
scene.cycles.pixel_filter_type = 'GAUSSIAN'
scene.cycles.sample_clamp_indirect = 0.0
scene.view_settings.view_transform = 'Standard'
bpy.context.view_layer.update()

# ---- added for rendering (the .blend has no usable light): sun
light_auto_sun = bpy.data.lights.new('AutoSun', 'SUN')
light_auto_sun.energy = 3.0
light_auto_sun.angle = 0.0523599
ob_auto_sun = bpy.data.objects.new('AutoSun', light_auto_sun)
scene.collection.objects.link(ob_auto_sun)
ob_auto_sun.rotation_euler = (0.872665, 0.174533, 0.523599)
bpy.context.view_layer.update()
